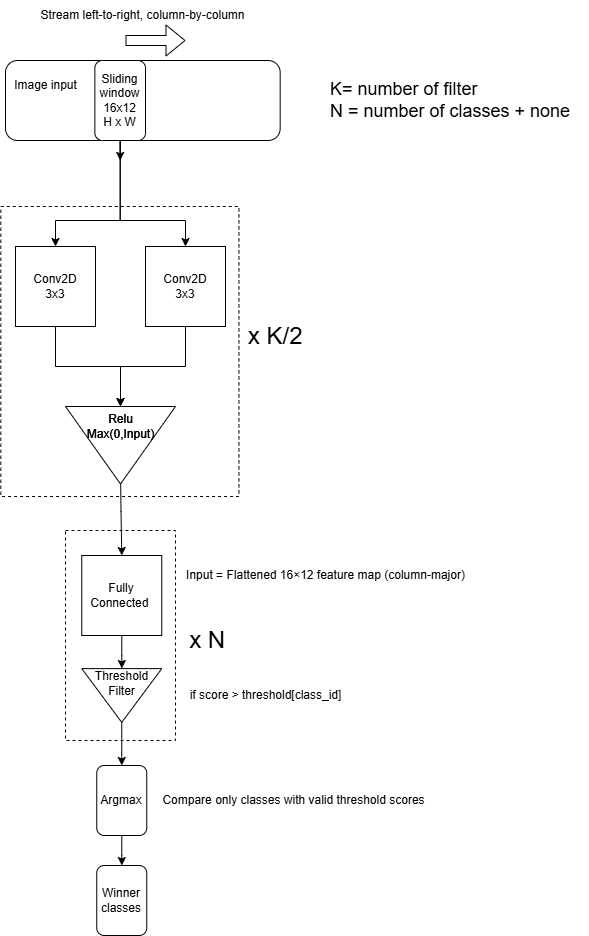

The diagram above was exported from draw.io. Its source (the exported page's mxGraphModel, read from the mxfile embedded in the PNG):
<mxGraphModel dx="2068" dy="1201" grid="1" gridSize="10" guides="1" tooltips="1" connect="1" arrows="1" fold="1" page="1" pageScale="1" pageWidth="850" pageHeight="1100" math="0" shadow="0">
  <root>
    <mxCell id="0" />
    <mxCell id="1" parent="0" />
    <mxCell id="VdeI0cVkfNHzy-FAJAKz-5" value="" style="rounded=0;whiteSpace=wrap;html=1;fillColor=none;dashed=1;" vertex="1" parent="1">
      <mxGeometry x="120" y="550" width="110" height="210" as="geometry" />
    </mxCell>
    <mxCell id="VdeI0cVkfNHzy-FAJAKz-9" value="" style="rounded=1;whiteSpace=wrap;html=1;" vertex="1" parent="1">
      <mxGeometry x="60" y="80" width="274.68" height="80" as="geometry" />
    </mxCell>
    <mxCell id="6J3T68cG7q_qLT3i4Rdh-14" style="edgeStyle=orthogonalEdgeStyle;rounded=0;orthogonalLoop=1;jettySize=auto;html=1;entryX=0;entryY=0.5;entryDx=0;entryDy=0;" parent="1" source="6J3T68cG7q_qLT3i4Rdh-2" target="6J3T68cG7q_qLT3i4Rdh-13" edge="1">
      <mxGeometry relative="1" as="geometry" />
    </mxCell>
    <mxCell id="6J3T68cG7q_qLT3i4Rdh-2" value="Conv2D&lt;br&gt;3x3" style="whiteSpace=wrap;html=1;aspect=fixed;" parent="1" vertex="1">
      <mxGeometry x="70" y="266" width="80" height="80" as="geometry" />
    </mxCell>
    <mxCell id="6J3T68cG7q_qLT3i4Rdh-6" style="edgeStyle=orthogonalEdgeStyle;rounded=0;orthogonalLoop=1;jettySize=auto;html=1;entryX=0.5;entryY=0;entryDx=0;entryDy=0;" parent="1" source="6J3T68cG7q_qLT3i4Rdh-3" target="6J3T68cG7q_qLT3i4Rdh-5" edge="1">
      <mxGeometry relative="1" as="geometry">
        <Array as="points">
          <mxPoint x="175" y="240" />
          <mxPoint x="240" y="240" />
        </Array>
      </mxGeometry>
    </mxCell>
    <mxCell id="6J3T68cG7q_qLT3i4Rdh-7" style="edgeStyle=orthogonalEdgeStyle;rounded=0;orthogonalLoop=1;jettySize=auto;html=1;" parent="1" source="6J3T68cG7q_qLT3i4Rdh-3" target="6J3T68cG7q_qLT3i4Rdh-2" edge="1">
      <mxGeometry relative="1" as="geometry">
        <Array as="points">
          <mxPoint x="175" y="240" />
          <mxPoint x="110" y="240" />
        </Array>
      </mxGeometry>
    </mxCell>
    <mxCell id="6J3T68cG7q_qLT3i4Rdh-27" style="edgeStyle=orthogonalEdgeStyle;rounded=0;orthogonalLoop=1;jettySize=auto;html=1;" parent="1" source="6J3T68cG7q_qLT3i4Rdh-3" edge="1">
      <mxGeometry relative="1" as="geometry">
        <mxPoint x="174.38000000000034" y="180" as="targetPoint" />
      </mxGeometry>
    </mxCell>
    <mxCell id="6J3T68cG7q_qLT3i4Rdh-3" value="Sliding&lt;br&gt;window&lt;br&gt;16x12&lt;br&gt;H x W" style="rounded=1;whiteSpace=wrap;html=1;" parent="1" vertex="1">
      <mxGeometry x="149.38" y="80" width="50.62" height="80" as="geometry" />
    </mxCell>
    <mxCell id="6J3T68cG7q_qLT3i4Rdh-10" style="edgeStyle=orthogonalEdgeStyle;rounded=0;orthogonalLoop=1;jettySize=auto;html=1;" parent="1" source="6J3T68cG7q_qLT3i4Rdh-5" target="6J3T68cG7q_qLT3i4Rdh-13" edge="1">
      <mxGeometry relative="1" as="geometry">
        <mxPoint x="175" y="406" as="targetPoint" />
        <Array as="points">
          <mxPoint x="240" y="386" />
          <mxPoint x="175" y="386" />
        </Array>
      </mxGeometry>
    </mxCell>
    <mxCell id="6J3T68cG7q_qLT3i4Rdh-5" value="Conv2D&lt;br&gt;3x3" style="whiteSpace=wrap;html=1;aspect=fixed;" parent="1" vertex="1">
      <mxGeometry x="200" y="266" width="80" height="80" as="geometry" />
    </mxCell>
    <mxCell id="6J3T68cG7q_qLT3i4Rdh-12" style="edgeStyle=orthogonalEdgeStyle;rounded=0;orthogonalLoop=1;jettySize=auto;html=1;" parent="1" target="6J3T68cG7q_qLT3i4Rdh-11" edge="1">
      <mxGeometry relative="1" as="geometry">
        <mxPoint x="175" y="486" as="sourcePoint" />
      </mxGeometry>
    </mxCell>
    <mxCell id="VdeI0cVkfNHzy-FAJAKz-14" value="" style="edgeStyle=orthogonalEdgeStyle;rounded=0;orthogonalLoop=1;jettySize=auto;html=1;" edge="1" parent="1" source="6J3T68cG7q_qLT3i4Rdh-11" target="6J3T68cG7q_qLT3i4Rdh-19">
      <mxGeometry relative="1" as="geometry" />
    </mxCell>
    <mxCell id="6J3T68cG7q_qLT3i4Rdh-11" value="Fully Connected&amp;nbsp;" style="whiteSpace=wrap;html=1;aspect=fixed;" parent="1" vertex="1">
      <mxGeometry x="136.25" y="575" width="80" height="80" as="geometry" />
    </mxCell>
    <mxCell id="6J3T68cG7q_qLT3i4Rdh-13" value="" style="triangle;whiteSpace=wrap;html=1;rotation=90;" parent="1" vertex="1">
      <mxGeometry x="136.25" y="409.75" width="77.5" height="110" as="geometry" />
    </mxCell>
    <mxCell id="6J3T68cG7q_qLT3i4Rdh-15" value="&lt;span style=&quot;text-wrap: wrap;&quot;&gt;Relu&lt;/span&gt;&lt;br style=&quot;text-wrap: wrap;&quot;&gt;&lt;span style=&quot;text-wrap: wrap;&quot;&gt;Max(0,Input)&lt;/span&gt;" style="text;html=1;align=center;verticalAlign=middle;resizable=0;points=[];autosize=1;strokeColor=none;fillColor=none;" parent="1" vertex="1">
      <mxGeometry x="130" y="426" width="90" height="40" as="geometry" />
    </mxCell>
    <mxCell id="6J3T68cG7q_qLT3i4Rdh-22" value="" style="edgeStyle=orthogonalEdgeStyle;rounded=0;orthogonalLoop=1;jettySize=auto;html=1;" parent="1" source="6J3T68cG7q_qLT3i4Rdh-16" target="6J3T68cG7q_qLT3i4Rdh-21" edge="1">
      <mxGeometry relative="1" as="geometry" />
    </mxCell>
    <mxCell id="6J3T68cG7q_qLT3i4Rdh-16" value="" style="triangle;whiteSpace=wrap;html=1;rotation=90;" parent="1" vertex="1">
      <mxGeometry x="149.38" y="675" width="53.75" height="80" as="geometry" />
    </mxCell>
    <mxCell id="6J3T68cG7q_qLT3i4Rdh-18" value="&lt;span style=&quot;text-wrap: wrap;&quot;&gt;Relu&lt;/span&gt;&lt;br style=&quot;text-wrap: wrap;&quot;&gt;&lt;span style=&quot;text-wrap: wrap;&quot;&gt;Max(0,Input)&lt;/span&gt;" style="text;html=1;align=center;verticalAlign=middle;resizable=0;points=[];autosize=1;strokeColor=none;fillColor=none;" parent="1" vertex="1">
      <mxGeometry x="130" y="426" width="90" height="40" as="geometry" />
    </mxCell>
    <mxCell id="6J3T68cG7q_qLT3i4Rdh-19" value="&lt;span style=&quot;text-wrap: wrap;&quot;&gt;Threshold Filter&lt;br&gt;&lt;/span&gt;" style="text;html=1;align=center;verticalAlign=middle;resizable=0;points=[];autosize=1;strokeColor=none;fillColor=none;" parent="1" vertex="1">
      <mxGeometry x="121.38" y="688" width="110" height="30" as="geometry" />
    </mxCell>
    <mxCell id="VdeI0cVkfNHzy-FAJAKz-8" value="" style="edgeStyle=orthogonalEdgeStyle;rounded=0;orthogonalLoop=1;jettySize=auto;html=1;" edge="1" parent="1" source="6J3T68cG7q_qLT3i4Rdh-21">
      <mxGeometry relative="1" as="geometry">
        <mxPoint x="176.30000000000018" y="885" as="targetPoint" />
      </mxGeometry>
    </mxCell>
    <mxCell id="6J3T68cG7q_qLT3i4Rdh-21" value="Argmax" style="rounded=1;whiteSpace=wrap;html=1;" parent="1" vertex="1">
      <mxGeometry x="151.25" y="785" width="50" height="70" as="geometry" />
    </mxCell>
    <mxCell id="VdeI0cVkfNHzy-FAJAKz-2" value="" style="rounded=0;whiteSpace=wrap;html=1;dashed=1;fillColor=none;" vertex="1" parent="1">
      <mxGeometry x="55.32" y="226" width="238.12" height="290" as="geometry" />
    </mxCell>
    <mxCell id="VdeI0cVkfNHzy-FAJAKz-3" value="&lt;font style=&quot;font-size: 24px;&quot;&gt;x K/2&amp;nbsp;&lt;/font&gt;" style="text;html=1;align=center;verticalAlign=middle;resizable=0;points=[];autosize=1;strokeColor=none;fillColor=none;" vertex="1" parent="1">
      <mxGeometry x="293.44" y="336" width="80" height="40" as="geometry" />
    </mxCell>
    <mxCell id="VdeI0cVkfNHzy-FAJAKz-4" value="&lt;font style=&quot;font-size: 24px;&quot;&gt;x N&amp;nbsp;&lt;/font&gt;" style="text;html=1;align=center;verticalAlign=middle;resizable=0;points=[];autosize=1;strokeColor=none;fillColor=none;" vertex="1" parent="1">
      <mxGeometry x="230" y="640" width="70" height="40" as="geometry" />
    </mxCell>
    <mxCell id="VdeI0cVkfNHzy-FAJAKz-6" value="&lt;font style=&quot;font-size: 18px;&quot;&gt;K= number of filter&lt;br&gt;N = number of classes + none&lt;/font&gt;" style="text;html=1;align=left;verticalAlign=middle;resizable=0;points=[];autosize=1;strokeColor=none;fillColor=none;" vertex="1" parent="1">
      <mxGeometry x="383.13" y="90" width="260" height="60" as="geometry" />
    </mxCell>
    <mxCell id="VdeI0cVkfNHzy-FAJAKz-7" value="Winner classes" style="rounded=1;whiteSpace=wrap;html=1;" vertex="1" parent="1">
      <mxGeometry x="151.25" y="885" width="50" height="70" as="geometry" />
    </mxCell>
    <mxCell id="VdeI0cVkfNHzy-FAJAKz-10" value="Image input" style="text;html=1;align=center;verticalAlign=middle;resizable=0;points=[];autosize=1;strokeColor=none;fillColor=none;" vertex="1" parent="1">
      <mxGeometry x="55.32" y="90" width="90" height="30" as="geometry" />
    </mxCell>
    <mxCell id="VdeI0cVkfNHzy-FAJAKz-11" value="" style="shape=flexArrow;endArrow=classic;html=1;rounded=0;" edge="1" parent="1">
      <mxGeometry width="50" height="50" relative="1" as="geometry">
        <mxPoint x="180" y="60" as="sourcePoint" />
        <mxPoint x="240" y="60" as="targetPoint" />
      </mxGeometry>
    </mxCell>
    <mxCell id="VdeI0cVkfNHzy-FAJAKz-12" value="if score &amp;gt; threshold[class_id]" style="text;html=1;align=center;verticalAlign=middle;resizable=0;points=[];autosize=1;strokeColor=none;fillColor=none;" vertex="1" parent="1">
      <mxGeometry x="230" y="700" width="180" height="30" as="geometry" />
    </mxCell>
    <mxCell id="VdeI0cVkfNHzy-FAJAKz-16" value="Stream left-to-right, column-by-column" style="text;html=1;align=center;verticalAlign=middle;resizable=0;points=[];autosize=1;strokeColor=none;fillColor=none;" vertex="1" parent="1">
      <mxGeometry x="82.34" y="20" width="230" height="30" as="geometry" />
    </mxCell>
    <mxCell id="VdeI0cVkfNHzy-FAJAKz-17" value="Input = Flattened 16×12 feature map (column-major)" style="text;html=1;align=center;verticalAlign=middle;resizable=0;points=[];autosize=1;strokeColor=none;fillColor=none;" vertex="1" parent="1">
      <mxGeometry x="230" y="580" width="300" height="30" as="geometry" />
    </mxCell>
    <mxCell id="VdeI0cVkfNHzy-FAJAKz-18" value="Compare only classes with valid threshold scores" style="text;html=1;align=center;verticalAlign=middle;resizable=0;points=[];autosize=1;strokeColor=none;fillColor=none;" vertex="1" parent="1">
      <mxGeometry x="203.13" y="805" width="290" height="30" as="geometry" />
    </mxCell>
  </root>
</mxGraphModel>